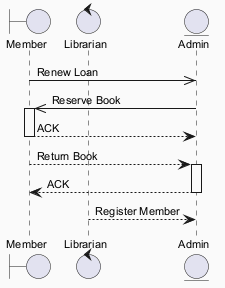

The diagram above was rendered by PlantUML. Its source (embedded in the PNG):
@startuml
skinparam backgroundColor #FAFAFA
skinparam classBackgroundColor #FFF3E0
skinparam classBorderColor #E65100
skinparam defaultFontSize 11
boundary "Member" as M
control "Librarian" as L
entity "Admin" as A
M ->> A : Renew Loan
A ->> M : Reserve Book
activate M
M --> A : ACK
deactivate M
M --> A : Return Book
activate A
A --> M : ACK
deactivate A
L --> A : Register Member
@enduml